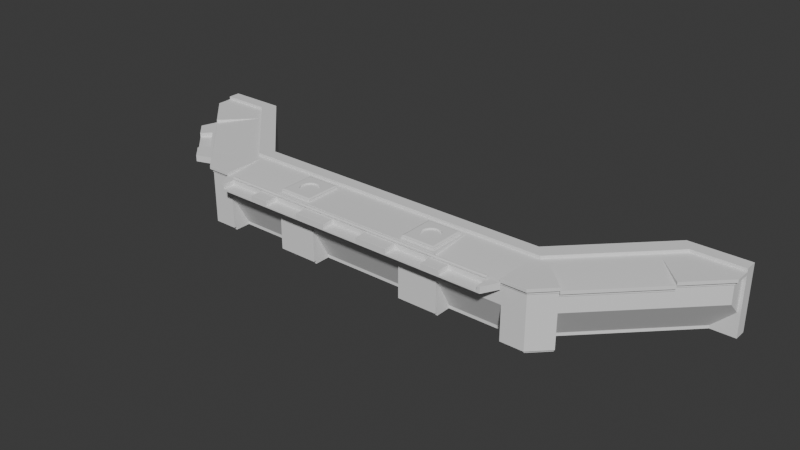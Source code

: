 # Source: sgc_cr_main_console.blend  (saved by Blender 4.2.66; exported with 4.5.12 LTS)
import bpy
from mathutils import Matrix  # noqa: F401  (used for matrix-valued properties, if any)

bpy.ops.wm.read_factory_settings(use_empty=True)
scene = bpy.context.scene
scene.name = 'Scene'

# ---- collections
col_collection = bpy.data.collections.new('Collection'); scene.collection.children.link(col_collection)

# ---- materials (node trees are filled in below, after node groups)
mat_console_light_frame = bpy.data.materials.new('console_light_frame')
mat_light = bpy.data.materials.new('light')

# ---- node groups
ng_smooth_by_angle = bpy.data.node_groups.new('Smooth by Angle', 'GeometryNodeTree')
_s = ng_smooth_by_angle.interface.new_socket(name='Mesh', in_out='OUTPUT', socket_type='NodeSocketGeometry')
_s = ng_smooth_by_angle.interface.new_socket(name='Mesh', in_out='INPUT', socket_type='NodeSocketGeometry')
_s = ng_smooth_by_angle.interface.new_socket(name='Angle', in_out='INPUT', socket_type='NodeSocketFloat')
_s.subtype = 'ANGLE'
_s.default_value = 0.5236
_s.min_value = 0.0
_s.max_value = 3.142
_s.description = 'Maximum face angle for smooth edges'
_s = ng_smooth_by_angle.interface.new_socket(name='Ignore Sharpness', in_out='INPUT', socket_type='NodeSocketBool')
_s.force_non_field = True
ng_smooth_by_angle.description = 'Set the sharpness of mesh edges based on the angle between the neighboring faces'
ng_smooth_by_angle.is_modifier = True
_N = ng_smooth_by_angle.nodes; _L = ng_smooth_by_angle.links
n0 = _N.new('GeometryNodeSetShadeSmooth'); n0.name = 'Set Shade Smooth'; n0.location = (120, -80)
n0.domain = 'EDGE'
n1 = _N.new('GeometryNodeSetShadeSmooth'); n1.name = 'Set Shade Smooth.001'; n1.location = (300, -80)
n2 = _N.new('NodeGroupOutput'); n2.name = 'Group Output'; n2.location = (480, -80)
n3 = _N.new('GeometryNodeInputMeshEdgeAngle'); n3.name = 'Edge Angle'; n3.location = (-440, -240)
n4 = _N.new('NodeGroupInput'); n4.name = 'Group Input'; n4.location = (-80, -80)
n5 = _N.new('GeometryNodeInputEdgeSmooth'); n5.name = 'Is Edge Smooth'; n5.location = (-260, -120)
n6 = _N.new('GeometryNodeInputShadeSmooth'); n6.name = 'Is Shade Smooth'; n6.location = (-440, -397)
n7 = _N.new('FunctionNodeCompare'); n7.name = 'Compare'; n7.location = (-260, -260)
n7.operation = 'LESS_EQUAL'
n7.inputs[6].default_value = (0.0, 0.0, 0.0, 0.0)
n7.inputs[7].default_value = (0.0, 0.0, 0.0, 0.0)
n8 = _N.new('FunctionNodeBooleanMath'); n8.name = 'Boolean Math.001'; n8.location = (-80, -260)
n9 = _N.new('NodeGroupInput'); n9.name = 'Group Input.001'; n9.location = (-440, -329)
n10 = _N.new('NodeGroupInput'); n10.name = 'Group Input.002'; n10.location = (-259, -189)
n11 = _N.new('FunctionNodeBooleanMath'); n11.name = 'Boolean Math'; n11.location = (-80, -149)
n11.operation = 'OR'
n12 = _N.new('FunctionNodeBooleanMath'); n12.name = 'Boolean Math.002'; n12.location = (-260, -380)
n12.operation = 'OR'
n13 = _N.new('NodeGroupInput'); n13.name = 'Group Input.003'; n13.location = (-440, -460)
_L.new(n3.outputs[0], n7.inputs[0])
_L.new(n1.outputs[0], n2.inputs[0])
_L.new(n9.outputs[1], n7.inputs[1])
_L.new(n7.outputs[0], n8.inputs[0])
_L.new(n4.outputs[0], n0.inputs[0])
_L.new(n0.outputs[0], n1.inputs[0])
_L.new(n8.outputs[0], n0.inputs[2])
_L.new(n10.outputs[2], n11.inputs[1])
_L.new(n5.outputs[0], n11.inputs[0])
_L.new(n11.outputs[0], n0.inputs[1])
_L.new(n13.outputs[2], n12.inputs[1])
_L.new(n6.outputs[0], n12.inputs[0])
_L.new(n12.outputs[0], n8.inputs[1])
n2.is_active_output = True

# ---- material node trees
mat_console_light_frame.use_nodes = True; mat_console_light_frame.node_tree.nodes.clear()
_N = mat_console_light_frame.node_tree.nodes; _L = mat_console_light_frame.node_tree.links
n0 = _N.new('ShaderNodeBsdfPrincipled'); n0.name = 'Principled BSDF'; n0.location = (10, 300)
n1 = _N.new('ShaderNodeOutputMaterial'); n1.name = 'Material Output'; n1.location = (300, 300)
_L.new(n0.outputs[0], n1.inputs[0])
n1.is_active_output = True
mat_light.use_nodes = True; mat_light.node_tree.nodes.clear()
_N = mat_light.node_tree.nodes; _L = mat_light.node_tree.links
n0 = _N.new('ShaderNodeBsdfPrincipled'); n0.name = 'Principled BSDF'; n0.location = (10, 300)
n1 = _N.new('ShaderNodeOutputMaterial'); n1.name = 'Material Output'; n1.location = (300, 300)
_L.new(n0.outputs[0], n1.inputs[0])
n1.is_active_output = True

# ---- world
world_world = bpy.data.worlds.new('World'); scene.world = world_world
world_world.use_nodes = True; world_world.node_tree.nodes.clear()
_N = world_world.node_tree.nodes; _L = world_world.node_tree.links
n0 = _N.new('ShaderNodeOutputWorld'); n0.name = 'World Output'; n0.location = (300, 300)
n1 = _N.new('ShaderNodeBackground'); n1.name = 'Background'; n1.location = (10, 300)
n1.inputs[0].default_value = (0.05088, 0.05088, 0.05088, 1.0)
_L.new(n1.outputs[0], n0.inputs[0])
n0.is_active_output = True
world_world.color = (0.05088, 0.05088, 0.05088)
world_world.sun_shadow_jitter_overblur = 0.0

# ---- meshes
me_cube_001 = bpy.data.meshes.new('Cube.001')
me_cube_001.from_pydata([(0.0, 0.0, 0.0), (31.7, 0.0, 0.0), (48.77, 17.07, 0.0), (58.52, 17.07, 0.0), (0.0, 0.0, 12.8), (31.7, 0.0, 12.8), (48.77, 17.07, 12.8), (58.52, 17.07, 12.8), (0.0, 2.438, 0.0), (29.87, 2.438, 0.0), (46.94, 19.51, 0.0), (58.52, 19.51, 0.0), (0.0, 2.438, 12.8), (29.87, 2.438, 12.8), (46.94, 19.51, 12.8), (58.52, 19.51, 12.8)], [], [(2, 3, 7, 6), (0, 1, 5, 4), (1, 2, 6, 5), (10, 14, 15, 11), (8, 12, 13, 9), (9, 13, 14, 10), (3, 11, 15, 7), (5, 13, 12, 4), (2, 10, 11, 3), (1, 9, 10, 2), (7, 15, 14, 6), (6, 14, 13, 5), (0, 8, 9, 1)])
_uv = me_cube_001.uv_layers.new(name='UVMap')
_uv.uv.foreach_set('vector', [0.0, 0.0, 0.0, 0.0, 0.0, 0.0, 0.0, 0.0, 0.0, 0.0, 0.0, 0.0, 0.0, 0.0, 0.0, 0.0, 0.0, 0.0, 0.0, 0.0, 0.0, 0.0, 0.0, 0.0, 0.0, 0.0, 0.0, 0.0, 0.0, 0.0, 0.0, 0.0, 0.0, 0.0, 0.0, 0.0, 0.0, 0.0, 0.0, 0.0, 0.0, 0.0, 0.0, 0.0, 0.0, 0.0, 0.0, 0.0, 0.0, 0.0, 0.0, 0.0, 0.0, 0.0, 0.0, 0.0, 0.0, 0.0, 0.0, 0.0, 0.0, 0.0, 0.0, 0.0, 0.0, 0.0, 0.0, 0.0, 0.0, 0.0, 0.0, 0.0, 0.0, 0.0, 0.0, 0.0, 0.0, 0.0, 0.0, 0.0, 0.0, 0.0, 0.0, 0.0, 0.0, 0.0, 0.0, 0.0, 0.0, 0.0, 0.0, 0.0, 0.0, 0.0, 0.0, 0.0, 0.0, 0.0, 0.0, 0.0, 0.0, 0.0, 0.0, 0.0])
me_cube_001.update()
me_plane = bpy.data.meshes.new('Plane')
me_plane.from_pydata([(48.77, 17.07, 12.19), (35.36, -9.144, 12.19), (31.7, 0.0, 12.19), (9.754, 0.0, 12.19), (10.36, -8.534, 12.19), (58.52, 17.07, 12.19), (58.5, 14.0, 12.19), (48.77, 17.07, 11.58), (9.754, -9.144, 11.58), (35.36, -9.144, 11.58), (9.754, 0.0, 11.58), (58.5, 14.0, 11.58), (17.07, -1.219, 12.19), (17.07, -8.534, 12.19), (30.48, -9.144, 12.19), (30.48, -0.6096, 12.19), (33.04, 0.488, 12.19), (51.72, 7.223, 12.19), (39.01, -5.486, 12.19), (45.75, 13.2, 12.19), (30.48, -9.144, 11.58), (17.68, -9.144, 11.58), (39.01, -5.486, 11.58), (51.72, 7.223, 11.58), (30.48, -8.687, 10.97), (38.69, -5.163, 11.58), (30.48, -8.687, 11.58), (35.17, -8.687, 10.97), (35.17, -8.687, 11.58), (38.58, -5.055, 10.36), (30.48, -8.534, 10.36), (38.58, -5.055, 10.97), (30.48, -8.534, 10.97), (35.1, -8.534, 10.36), (35.1, -8.534, 10.97), (58.06, 17.07, 11.58), (58.04, 14.19, 11.58), (58.04, 14.19, 10.97), (58.06, 17.07, 10.97), (51.4, 7.547, 11.58), (57.91, 17.07, 10.97), (57.89, 14.25, 10.97), (57.89, 14.25, 10.36), (57.91, 17.07, 10.36), (51.29, 7.654, 10.97), (51.29, 7.654, 10.36), (38.58, -5.055, 0.6096), (30.48, -8.534, 0.6096), (35.1, -8.534, 0.6096), (38.15, -4.624, 0.6096), (30.48, -7.925, 0.6096), (34.85, -7.925, 0.6096), (38.15, -4.624, -5.96e-08), (30.48, -7.925, -5.96e-08), (34.85, -7.925, -5.96e-08), (39.01, -5.486, 10.97), (51.72, 7.223, 10.97), (38.69, -5.163, 10.97), (51.4, 7.547, 10.97), (38.69, -5.163, 10.36), (51.4, 7.547, 10.36), (30.48, -9.144, 10.97), (17.68, -9.144, 10.97), (9.754, -8.687, 10.97), (9.754, -8.687, 11.58), (17.68, -8.687, 10.97), (17.68, -8.687, 11.58), (9.754, -8.534, 10.36), (9.754, -8.534, 10.97), (17.68, -8.534, 10.36), (17.68, -8.534, 10.97), (9.754, -8.534, 0.6096), (17.68, -8.534, 0.6096), (9.754, -7.925, 0.6096), (17.68, -7.925, 0.6096), (9.754, -7.925, -5.96e-08), (17.68, -7.925, -5.96e-08), (-1.907e-06, 0.0, 12.19), (-1.907e-06, -9.144, 12.19), (-1.907e-06, -9.144, 11.58), (-1.907e-06, 0.0, 11.58), (-1.907e-06, -8.687, 10.97), (-1.907e-06, -8.687, 11.58), (-1.907e-06, -8.534, 10.36), (-1.907e-06, -8.534, 10.97), (17.68, -8.534, 7.315), (9.754, -8.534, 7.315), (35.1, -8.534, 7.315), (30.48, -8.534, 7.315), (38.58, -5.055, 7.315), (57.89, 14.25, 7.315), (57.91, 17.07, 7.315), (9.754, -4.877, 0.6096), (9.754, -4.877, -5.96e-08), (0.0, -8.534, 7.315), (0.0, -4.877, 0.6096), (0.0, -4.877, -5.96e-08), (30.48, -4.877, 0.6096), (30.48, -4.877, -5.96e-08), (17.68, -4.877, 0.6096), (17.68, -4.877, -5.96e-08), (35.1, -1.576, 0.6096), (35.1, -1.576, -5.96e-08), (51.29, 7.654, 7.315), (47.81, 11.13, 0.6096), (47.81, 11.13, -5.96e-08), (57.91, 17.07, 4.617), (53.75, 17.07, 0.6096), (53.75, 17.07, -5.96e-08), (10.36, -1.219, 12.19), (-1.907e-06, -0.6096, 12.19), (31.94, -0.6033, 12.19), (30.48, 0.0, 12.19), (17.68, 0.0, 12.19), (32.61, 0.9131, 12.19), (45.32, 13.62, 12.19), (49.6, 17.07, 12.19), (31.7, 0.0, 11.58), (30.48, 0.0, 11.58), (17.68, 0.0, 11.58), (32.61, 0.9131, 11.58), (45.32, 13.62, 11.58), (55.58, 11.08, 12.19), (55.58, 11.08, 11.58), (55.25, 11.4, 11.58), (55.15, 11.51, 10.97), (55.15, 11.51, 10.36), (55.25, 11.4, 10.97), (55.15, 11.51, 7.315), (51.67, 14.99, 0.6096), (51.67, 14.99, -5.96e-08), (58.52, 17.07, 11.58), (49.6, 17.07, 11.58), (9.754, -9.144, 12.19), (17.68, -9.144, 12.19), (9.754, -0.6096, 12.19), (17.68, -0.6096, 12.19), (10.52, -8.382, 12.57), (16.92, -8.382, 12.57), (10.52, -1.372, 12.57), (16.92, -1.372, 12.57), (10.36, -8.534, 12.42), (17.07, -8.534, 12.42), (10.36, -1.219, 12.42), (17.07, -1.219, 12.42), (10.36, -8.534, 12.57), (17.07, -8.534, 12.57), (10.36, -1.219, 12.57), (17.07, -1.219, 12.57), (11.43, -7.163, 12.8), (16.0, -7.163, 12.8), (11.43, -2.591, 12.8), (16.0, -2.591, 12.8), (10.36, -8.534, 12.65), (17.07, -8.534, 12.65), (10.36, -1.219, 12.65), (17.07, -1.219, 12.65), (10.67, -8.23, 12.8), (16.76, -8.23, 12.8), (10.67, -1.524, 12.8), (16.76, -1.524, 12.8), (13.72, -4.877, 12.8), (13.72, -3.048, 12.8), (13.02, -3.187, 12.8), (12.42, -3.584, 12.8), (12.03, -4.177, 12.8), (11.89, -4.877, 12.8), (12.03, -5.577, 12.8), (12.42, -6.17, 12.8), (13.02, -6.566, 12.8), (13.72, -6.706, 12.8), (14.42, -6.566, 12.8), (15.01, -6.17, 12.8), (15.41, -5.577, 12.8), (15.54, -4.877, 12.8), (15.41, -4.177, 12.8), (15.01, -3.584, 12.8), (14.42, -3.187, 12.8), (13.72, -3.048, 12.5), (13.02, -3.187, 12.5), (12.42, -3.584, 12.5), (12.03, -4.177, 12.5), (11.89, -4.877, 12.5), (12.03, -5.577, 12.5), (12.42, -6.17, 12.5), (13.02, -6.566, 12.5), (13.72, -6.706, 12.5), (14.42, -6.566, 12.5), (15.01, -6.17, 12.5), (15.41, -5.577, 12.5), (15.54, -4.877, 12.5), (15.41, -4.177, 12.5), (15.01, -3.584, 12.5), (14.42, -3.187, 12.5), (11.43, -7.163, 12.5), (16.0, -7.163, 12.5), (11.43, -2.591, 12.5), (16.0, -2.591, 12.5)], [], [(4, 13, 142, 141), (8, 21, 134, 133), (14, 20, 9, 1), (6, 11, 131, 5), (112, 2, 117, 118), (115, 0, 7, 121), (0, 116, 132, 7), (22, 18, 1, 9), (122, 17, 23, 123), (57, 25, 28, 27), (26, 24, 27, 28), (29, 31, 34, 33), (32, 30, 33, 34), (27, 24, 32, 34), (57, 27, 34, 31), (20, 26, 28, 9), (22, 9, 28, 25), (36, 37, 38, 35), (124, 39, 58, 127), (41, 42, 43, 40), (125, 44, 45, 126), (127, 58, 44, 125), (38, 37, 41, 40), (11, 36, 35, 131), (123, 124, 36, 11), (87, 88, 47, 48), (89, 87, 48, 46), (48, 51, 49, 46), (47, 50, 51, 48), (51, 50, 53, 54), (49, 51, 54, 52), (134, 21, 136), (15, 20, 14), (15, 136, 21, 20), (18, 22, 16), (19, 23, 17), (19, 16, 22, 23), (23, 22, 55, 56), (56, 55, 57, 58), (23, 56, 58, 39), (58, 57, 59, 60), (44, 58, 60, 45), (29, 59, 57, 31), (25, 57, 55, 22), (20, 21, 62, 61), (26, 20, 61, 24), (64, 63, 65, 66), (62, 21, 66, 65), (8, 64, 66, 21), (62, 65, 24, 61), (68, 67, 69, 70), (85, 86, 71, 72), (71, 73, 74, 72), (74, 73, 75, 76), (65, 63, 68, 70), (32, 24, 65, 70), (30, 32, 70, 69), (64, 8, 79, 82), (86, 67, 83, 94), (63, 64, 82, 81), (8, 133, 78, 79), (68, 63, 81, 84), (3, 10, 80, 77), (135, 3, 77, 110), (67, 68, 84, 83), (69, 67, 86, 85), (29, 33, 87, 89), (33, 30, 88, 87), (59, 29, 45, 60), (43, 42, 90, 91), (126, 45, 103, 128), (89, 103, 45, 29), (85, 88, 30, 69), (75, 73, 92, 93), (71, 86, 73), (92, 73, 86), (92, 86, 94, 95), (93, 92, 95, 96), (74, 76, 100, 99), (53, 50, 97, 98), (74, 85, 72), (74, 99, 85), (47, 88, 50), (50, 88, 97), (88, 85, 99, 97), (97, 99, 100, 98), (49, 52, 102, 101), (49, 89, 46), (49, 101, 89), (89, 101, 104, 103), (101, 102, 105, 104), (91, 90, 106), (128, 129, 107, 90), (129, 130, 108, 107), (90, 107, 106), (133, 135, 110, 78), (135, 136, 113, 3), (114, 16, 19, 115), (113, 136, 15, 112), (16, 114, 2, 111), (15, 14, 1, 111), (18, 16, 111, 1), (112, 15, 111, 2), (19, 116, 0, 115), (116, 19, 17, 122), (113, 112, 118, 119), (3, 113, 119, 10), (114, 115, 121, 120), (2, 114, 120, 117), (104, 105, 130, 129), (103, 104, 129, 128), (42, 126, 128, 90), (23, 39, 124, 123), (37, 127, 125, 41), (41, 125, 126, 42), (36, 124, 127, 37), (6, 122, 123, 11), (5, 116, 122, 6), (116, 5, 131, 132), (13, 4, 133, 134), (4, 109, 135, 133), (12, 13, 134, 136), (109, 12, 136, 135), (138, 146, 145, 137), (12, 109, 143, 144), (109, 4, 141, 143), (13, 12, 144, 142), (138, 137, 141, 142), (137, 139, 143, 141), (140, 138, 142, 144), (139, 140, 144, 143), (137, 145, 147, 139), (139, 147, 148, 140), (138, 140, 148, 146), (145, 153, 155, 147), (148, 156, 154, 146), (147, 155, 156, 148), (158, 157, 153, 154), (157, 159, 155, 153), (160, 158, 154, 156), (159, 160, 156, 155), (146, 154, 153, 145), (149, 151, 159, 157), (152, 150, 158, 160), (151, 152, 160, 159), (163, 151, 164), (167, 149, 168), (171, 150, 172), (175, 152, 176), (151, 163, 162), (176, 152, 177), (150, 171, 170), (168, 149, 169), (149, 167, 166), (164, 151, 165), (152, 175, 174), (172, 150, 173), (165, 151, 166), (151, 149, 166), (149, 150, 170), (169, 149, 170), (150, 152, 174), (173, 150, 174), (177, 152, 162), (152, 151, 162), (172, 173, 189, 188), (165, 166, 182, 181), (173, 174, 190, 189), (166, 167, 183, 182), (174, 175, 191, 190), (167, 168, 184, 183), (175, 176, 192, 191), (168, 169, 185, 184), (176, 177, 193, 192), (169, 170, 186, 185), (162, 163, 179, 178), (177, 162, 178, 193), (170, 171, 187, 186), (163, 164, 180, 179), (171, 172, 188, 187), (164, 165, 181, 180), (194, 195, 197, 196), (150, 149, 157, 158)])
me_plane.polygons.foreach_set('use_smooth', [1, 1, 1, 1, 1, 1, 1, 1, 1, 1, 1, 1, 1, 1, 1, 1, 1, 1, 1, 1, 1, 1, 1, 1, 1, 1, 1, 1, 1, 1, 1, 1, 1, 1, 1, 1, 1, 1, 1, 1, 1, 1, 1, 1, 1, 1, 1, 1, 1, 1, 1, 1, 1, 1, 1, 1, 1, 1, 1, 1, 1, 1, 1, 1, 1, 1, 1, 1, 1, 1, 1, 1, 1, 1, 1, 1, 1, 1, 1, 1, 1, 1, 1, 1, 1, 1, 1, 1, 1, 1, 1, 1, 1, 1, 1, 1, 1, 1, 1, 1, 1, 1, 1, 1, 1, 1, 1, 1, 1, 1, 1, 1, 1, 1, 1, 1, 1, 1, 1, 1, 1, 1, 1, 1, 1, 1, 1, 1, 1, 1, 1, 1, 1, 1, 1, 1, 1, 1, 1, 1, 1, 1, 1, 1, 1, 1, 1, 1, 1, 1, 1, 1, 1, 1, 1, 1, 1, 1, 1, 1, 1, 1, 1, 1, 1, 1, 1, 1, 1, 1, 1, 1, 1, 1, 1, 1, 1, 1, 1, 1, 1, 0, 1])
_uv = me_plane.uv_layers.new(name='UVMap')
_uv.uv.foreach_set('vector', [0.03029, 0.03235, 0.4727, 0.04669, 0.4727, 0.04669, 0.03029, 0.03235, 0.0, 0.0, 0.5, 0.0, 0.5, 0.0, 0.0, 0.0, 0.8621, 0.0, 0.8621, 0.0, 1.0, 0.0, 1.0, 0.0, 1.0, 0.0, 1.0, 0.0, 1.0, 0.2381, 1.0, 0.2381, 0.9444, 1.0, 1.0, 1.0, 1.0, 1.0, 0.9444, 1.0, 1.0, 1.0, 1.0, 1.0, 1.0, 1.0, 1.0, 1.0, 1.0, 1.0, 1.0, 0.935, 1.0, 0.935, 1.0, 1.0, 1.0, 0.0, 1.0, 0.0, 1.0, 0.0, 1.0, 0.0, 1.0, 0.0, 1.0, 0.0, 1.0, 0.0, 1.0, 0.0, 1.0, 0.0, 1.0, 0.0, 1.0, 0.0, 1.0, 0.0, 0.8621, 0.0, 0.8621, 0.0, 1.0, 0.0, 1.0, 0.0, 1.0, 0.0, 1.0, 0.0, 1.0, 0.0, 1.0, 0.0, 0.8621, 0.0, 0.8621, 0.0, 1.0, 0.0, 1.0, 0.0, 1.0, 0.0, 0.8621, 0.0, 0.8621, 0.0, 1.0, 0.0, 1.0, 0.0, 1.0, 0.0, 1.0, 0.0, 1.0, 0.0, 0.8621, 0.0, 0.8621, 0.0, 1.0, 0.0, 1.0, 0.0, 1.0, 0.0, 1.0, 0.0, 1.0, 0.0, 1.0, 0.0, 1.0, 0.0, 1.0, 0.0, 1.0, 0.2381, 1.0, 0.2381, 1.0, 0.0, 1.0, 0.0, 1.0, 0.0, 1.0, 0.0, 1.0, 0.0, 1.0, 0.0, 1.0, 0.2381, 1.0, 0.2381, 1.0, 0.0, 1.0, 0.0, 1.0, 0.0, 1.0, 0.0, 1.0, 0.0, 1.0, 0.0, 1.0, 0.0, 1.0, 0.0, 1.0, 0.2381, 1.0, 0.0, 1.0, 0.0, 1.0, 0.2381, 1.0, 0.0, 1.0, 0.0, 1.0, 0.2381, 1.0, 0.2381, 1.0, 0.0, 1.0, 0.0, 1.0, 0.0, 1.0, 0.0, 1.0, 0.0, 0.8621, 0.0, 0.8621, 0.0, 1.0, 0.0, 1.0, 0.0, 1.0, 0.0, 1.0, 0.0, 1.0, 0.0, 1.0, 0.0, 1.0, 0.0, 1.0, 0.0, 1.0, 0.0, 0.8621, 0.0, 0.8621, 0.0, 1.0, 0.0, 1.0, 0.0, 1.0, 0.0, 0.8621, 0.0, 0.8621, 0.0, 1.0, 0.0, 1.0, 0.0, 1.0, 0.0, 1.0, 0.0, 1.0, 0.0, 0.5, 0.0, 0.5, 0.0, 0.5538, 0.9333, 0.9551, 0.9333, 0.8621, 0.0, 0.8621, 0.0, 0.9551, 0.9333, 0.5538, 0.9333, 0.5, 0.0, 0.8621, 0.0, 1.0, 0.0, 1.0, 0.0, 1.0, 0.9334, 1.0, 0.9334, 1.0, 0.0, 1.0, 0.0, 1.0, 0.9334, 1.0, 0.9334, 1.0, 0.0, 1.0, 0.0, 1.0, 0.0, 1.0, 0.0, 1.0, 0.0, 1.0, 0.0, 1.0, 0.0, 1.0, 0.0, 1.0, 0.0, 1.0, 0.0, 1.0, 0.0, 1.0, 0.0, 1.0, 0.0, 1.0, 0.0, 1.0, 0.0, 1.0, 0.0, 1.0, 0.0, 1.0, 0.0, 1.0, 0.0, 1.0, 0.0, 1.0, 0.0, 1.0, 0.0, 1.0, 0.0, 1.0, 0.0, 1.0, 0.0, 1.0, 0.0, 1.0, 0.0, 1.0, 0.0, 1.0, 0.0, 1.0, 0.0, 0.8621, 0.0, 0.5, 0.0, 0.5, 0.0, 0.8621, 0.0, 0.8621, 0.0, 0.8621, 0.0, 0.8621, 0.0, 0.8621, 0.0, 0.8621, 0.0, 0.8621, 0.0, 1.0, 0.0, 1.0, 0.0, 0.5, 0.0, 0.5, 0.0, 1.0, 0.0, 1.0, 0.0, 0.0, 0.0, 0.8621, 0.0, 1.0, 0.0, 0.5, 0.0, 0.5, 0.0, 1.0, 0.0, 0.8621, 0.0, 0.8621, 0.0, 0.8621, 0.0, 0.8621, 0.0, 1.0, 0.0, 1.0, 0.0, 1.0, 0.0, 0.8621, 0.0, 0.8621, 0.0, 1.0, 0.0, 0.8621, 0.0, 0.8621, 0.0, 1.0, 0.0, 1.0, 0.0, 1.0, 0.0, 0.8621, 0.0, 0.8621, 0.0, 1.0, 0.0, 1.0, 0.0, 0.8621, 0.0, 0.8621, 0.0, 1.0, 0.0, 0.8621, 0.0, 0.8621, 0.0, 1.0, 0.0, 1.0, 0.0, 0.8621, 0.0, 0.8621, 0.0, 1.0, 0.0, 1.0, 0.0, 0.8621, 0.0, 0.0, 0.0, 0.0, 0.0, 0.8621, 0.0, 0.8621, 0.0, 0.8621, 0.0, 0.8621, 0.0, 0.8621, 0.0, 0.8621, 0.0, 0.8621, 0.0, 0.8621, 0.0, 0.8621, 0.0, 0.0, 0.0, 0.0, 0.0, 0.0, 0.0, 0.0, 0.0, 0.8621, 0.0, 0.8621, 0.0, 0.8621, 0.0, 0.8621, 0.0, 0.0, 1.0, 0.0, 1.0, 0.0, 1.0, 0.0, 1.0, 0.0, 0.5, 0.0, 1.0, 0.0, 1.0, 0.0, 0.5, 0.8621, 0.0, 0.8621, 0.0, 0.8621, 0.0, 0.8621, 0.0, 1.0, 0.0, 0.8621, 0.0, 0.8621, 0.0, 1.0, 0.0, 1.0, 0.0, 1.0, 0.0, 1.0, 0.0, 1.0, 0.0, 1.0, 0.0, 0.8621, 0.0, 0.8621, 0.0, 1.0, 0.0, 1.0, 0.0, 1.0, 0.0, 1.0, 0.0, 1.0, 0.0, 1.0, 0.2381, 1.0, 0.0, 1.0, 0.0, 1.0, 0.2381, 1.0, 0.0, 1.0, 0.0, 1.0, 0.0, 1.0, 0.0, 1.0, 0.0, 1.0, 0.0, 1.0, 0.0, 1.0, 0.0, 1.0, 0.0, 0.8621, 0.0, 0.8621, 0.0, 1.0, 0.0, 0.8621, 0.0, 0.8621, 0.0, 0.8621, 0.0, 0.8621, 0.0, 0.8621, 0.0, 0.8621, 0.0, 0.8621, 0.0, 0.8621, 0.0, 0.8621, 0.0, 0.8621, 0.0, 0.8621, 0.0, 0.8621, 0.0, 0.8621, 0.0, 0.8621, 0.0, 0.8621, 0.0, 0.8621, 0.0, 0.8621, 0.0, 0.8621, 0.0, 1.0, 0.0, 1.0, 0.0, 1.0, 0.0, 1.0, 0.0, 0.8621, 0.0, 0.8621, 0.0, 0.8621, 0.0, 0.8621, 0.0, 1.0, 0.0, 1.0, 0.0, 1.0, 0.0, 1.0, 0.0, 1.0, 0.0, 1.0, 0.0, 0.8621, 0.0, 0.8621, 0.0, 0.8621, 0.0, 0.8621, 0.0, 0.8621, 0.0, 0.8621, 0.0, 0.8621, 0.0, 1.0, 0.0, 1.0, 0.0, 0.8621, 0.0, 0.8621, 0.0, 1.0, 0.0, 1.0, 0.0, 0.8621, 0.0, 1.0, 0.0, 1.0, 0.0, 1.0, 0.0, 1.0, 0.0, 1.0, 0.0, 1.0, 0.0, 1.0, 0.0, 1.0, 0.0, 1.0, 0.0, 1.0, 0.0, 1.0, 0.0, 1.0, 0.0, 1.0, 0.0, 1.0, 0.0, 1.0, 0.0, 1.0, 0.0, 1.0, 0.0, 1.0, 0.0, 1.0, 0.2381, 1.0, 0.0, 1.0, 0.2381, 1.0, 0.0, 1.0, 0.0, 1.0, 0.0, 1.0, 0.0, 1.0, 0.0, 1.0, 0.0, 1.0, 0.0, 1.0, 0.0, 1.0, 0.0, 1.0, 0.0, 1.0, 0.2381, 0.0, 0.0, 0.0, 0.5, 0.0, 0.5, 0.0, 0.0, 0.0, 0.5, 0.5538, 0.9333, 0.3611, 1.0, 0.0, 1.0, 1.0, 1.0, 1.0, 0.9334, 1.0, 0.9334, 1.0, 1.0, 0.3611, 1.0, 0.5538, 0.9333, 0.9551, 0.9333, 0.9444, 1.0, 1.0, 0.9334, 1.0, 1.0, 1.0, 1.0, 1.0, 0.934, 0.9551, 0.9333, 0.8621, 0.0, 1.0, 0.0, 1.0, 0.934, 1.0, 0.0, 1.0, 0.9334, 1.0, 0.934, 1.0, 0.0, 0.9444, 1.0, 0.9551, 0.9333, 1.0, 0.934, 1.0, 1.0, 1.0, 0.9334, 1.0, 0.935, 1.0, 1.0, 1.0, 1.0, 1.0, 0.935, 1.0, 0.9334, 1.0, 0.0, 1.0, 0.0, 0.3611, 1.0, 0.9444, 1.0, 0.9444, 1.0, 0.3611, 1.0, 0.0, 1.0, 0.3611, 1.0, 0.3611, 1.0, 0.0, 1.0, 1.0, 1.0, 1.0, 1.0, 1.0, 1.0, 1.0, 1.0, 1.0, 1.0, 1.0, 1.0, 1.0, 1.0, 1.0, 1.0, 1.0, 0.0, 1.0, 0.0, 1.0, 0.0, 1.0, 0.0, 1.0, 0.0, 1.0, 0.0, 1.0, 0.0, 1.0, 0.0, 1.0, 0.0, 1.0, 0.0, 1.0, 0.0, 1.0, 0.0, 1.0, 0.0, 1.0, 0.0, 1.0, 0.0, 1.0, 0.0, 1.0, 0.0, 1.0, 0.0, 1.0, 0.0, 1.0, 0.0, 1.0, 0.0, 1.0, 0.0, 1.0, 0.0, 1.0, 0.0, 1.0, 0.0, 1.0, 0.0, 1.0, 0.0, 1.0, 0.0, 1.0, 0.0, 1.0, 0.0, 1.0, 0.0, 1.0, 0.0, 1.0, 0.2381, 1.0, 0.935, 1.0, 0.0, 1.0, 0.0, 1.0, 0.935, 1.0, 0.2381, 1.0, 0.2381, 1.0, 0.935, 0.4727, 0.04669, 0.03029, 0.03235, 0.0, 0.0, 0.5, 0.0, 0.03029, 0.03235, 0.0323, 0.4934, 0.0, 0.5, 0.0, 0.0, 0.5186, 0.8609, 0.4727, 0.04669, 0.5, 0.0, 0.5538, 0.9333, 0.0323, 0.4934, 0.5186, 0.8609, 0.5538, 0.9333, 0.0, 0.5, 0.4634, 0.06195, 0.0, 0.0, 0.0, 0.0, 0.04055, 0.04365, 0.5186, 0.8609, 0.0323, 0.4934, 0.0323, 0.4934, 0.5186, 0.8609, 0.0323, 0.4934, 0.03029, 0.03235, 0.03029, 0.03235, 0.0323, 0.4934, 0.4727, 0.04669, 0.5186, 0.8609, 0.5186, 0.8609, 0.4727, 0.04669, 0.4634, 0.06195, 0.04055, 0.04365, 0.03029, 0.03235, 0.4727, 0.04669, 0.04055, 0.04365, 0.04314, 0.4908, 0.0323, 0.4934, 0.03029, 0.03235, 0.5067, 0.837, 0.4634, 0.06195, 0.4727, 0.04669, 0.5186, 0.8609, 0.04314, 0.4908, 0.5067, 0.837, 0.5186, 0.8609, 0.0323, 0.4934, 0.04055, 0.04365, 0.0, 0.0, 0.0, 0.0, 0.04314, 0.4908, 0.04314, 0.4908, 0.0, 0.0, 0.0, 0.0, 0.5067, 0.837, 0.4634, 0.06195, 0.5067, 0.837, 0.0, 0.0, 0.0, 0.0, 0.0, 0.0, 0.0, 0.0, 0.0, 0.0, 0.0, 0.0, 0.0, 0.0, 0.0, 0.0, 0.0, 0.0, 0.0, 0.0, 0.0, 0.0, 0.0, 0.0, 0.0, 0.0, 0.0, 0.0, 0.0, 0.0, 0.0, 0.0, 0.0, 0.0, 0.0, 0.0, 0.0, 0.0, 0.0, 0.0, 0.0, 0.0, 0.0, 0.0, 0.0, 0.0, 0.0, 0.0, 0.0, 0.0, 0.0, 0.0, 0.0, 0.0, 0.0, 0.0, 0.0, 0.0, 0.0, 0.0, 0.0, 0.0, 0.0, 0.0, 0.0, 0.0, 0.0, 0.0, 0.0, 0.0, 0.0, 0.0, 0.0, 0.0, 0.0, 0.0, 0.0, 0.0, 0.0, 0.0, 0.0, 0.0, 0.0, 0.0, 0.0, 0.0, 0.0, 0.0, 0.0, 0.0, 0.0, 0.0, 0.0, 0.0, 0.0, 0.0, 0.0, 0.0, 0.0, 0.0, 0.0, 0.0, 0.0, 0.0, 0.0, 0.0, 0.0, 0.0, 0.0, 0.0, 0.0, 0.0, 0.0, 0.0, 0.0, 0.0, 0.0, 0.0, 0.0, 0.0, 0.0, 0.0, 0.0, 0.0, 0.0, 0.0, 0.0, 0.0, 0.0, 0.0, 0.0, 0.0, 0.0, 0.0, 0.0, 0.0, 0.0, 0.0, 0.0, 0.0, 0.0, 0.0, 0.0, 0.0, 0.0, 0.0, 0.0, 0.0, 0.0, 0.0, 0.0, 0.0, 0.0, 0.0, 0.0, 0.0, 0.0, 0.0, 0.0, 0.0, 0.0, 0.0, 0.0, 0.0, 0.0, 0.0, 0.0, 0.0, 0.0, 0.0, 0.0, 0.0, 0.0, 0.0, 0.0, 0.0, 0.0, 0.0, 0.0, 0.0, 0.0, 0.0, 0.0, 0.0, 0.0, 0.0, 0.0, 0.0, 0.0, 0.0, 0.0, 0.0, 0.0, 0.0, 0.0, 0.0, 0.0, 0.0, 0.0, 0.0, 0.0, 0.0, 0.0, 0.0, 0.0, 0.0, 0.0, 0.0, 0.0, 0.0, 0.0, 0.0, 0.0, 0.0, 0.0, 0.0, 0.0, 0.0, 0.0, 0.0, 0.0, 0.0, 0.0, 0.0, 0.0, 0.0, 0.0, 0.0, 0.0, 0.0, 0.0, 0.0, 0.0, 0.0, 0.0, 0.0, 0.0, 0.0, 0.0, 0.0, 0.0, 0.0, 0.0, 0.0, 0.0, 0.0, 0.0, 0.0, 0.0, 0.0, 0.0, 0.0, 0.0, 0.0, 0.0, 0.0, 0.0, 0.0, 0.0, 0.0, 0.0, 0.0, 0.0, 0.0, 0.0, 0.0, 0.0, 0.0, 0.0, 0.0, 0.0, 0.0, 0.0, 0.0, 0.0, 0.0, 0.0, 0.0, 0.0, 0.0, 0.0, 0.0, 0.0, 0.0, 0.0, 0.0, 0.0, 0.0, 0.0, 0.0, 0.0, 0.0, 0.0, 0.0, 0.0, 0.0, 0.0, 0.0, 0.0, 0.0, 0.0, 0.0, 0.0, 0.0, 0.0, 0.0, 0.0, 0.0, 0.0, 0.0, 0.0, 0.0, 0.0, 0.0, 0.0, 0.0, 0.0, 0.0, 0.0, 0.0, 0.0, 0.0, 0.0, 0.0, 0.0, 0.0, 0.0, 0.0, 0.0, 0.0, 0.0, 0.0, 0.0, 0.0, 0.0, 0.0, 0.0, 0.0, 0.0, 0.0, 0.0, 0.0, 1.0, 0.0, 1.0, 1.0, 0.0, 1.0, 0.0, 0.0, 0.0, 0.0, 0.0, 0.0, 0.0, 0.0])
me_plane.update()
me_plane_004 = bpy.data.meshes.new('Plane.004')
me_plane_004.from_pydata([(3.658, -12.19, 11.58), (3.658, -9.144, 11.58), (10.06, -9.144, 11.58), (10.06, -12.19, 11.58), (17.37, -12.19, 11.58), (21.03, -9.144, 11.58), (21.03, -12.19, 11.58), (28.35, -12.19, 11.58), (28.96, -12.19, 11.58), (3.658, -9.754, 10.67), (0.0, -12.19, 10.67), (3.658, -12.19, 10.67), (10.06, -12.19, 10.67), (17.37, -12.19, 10.67), (21.03, -12.19, 10.67), (28.35, -12.19, 10.67), (28.96, -12.19, 10.36), (0.0, -12.19, 10.36), (3.658, -12.19, 10.36), (10.06, -12.19, 10.36), (17.37, -12.19, 10.36), (21.03, -12.19, 10.36), (0.0, -9.754, 11.58), (3.658, -9.754, 11.58), (10.06, -9.754, 11.58), (17.37, -9.754, 11.58), (21.03, -9.754, 11.58), (28.35, -9.754, 11.58), (30.63, -9.144, 11.58), (2.384e-07, -9.754, 10.67), (10.06, -9.754, 10.67), (17.37, -9.754, 10.67), (21.03, -9.754, 10.67), (28.35, -9.754, 10.67), (30.63, -9.144, 10.36), (21.03, -9.144, 10.36), (17.37, -9.144, 11.58), (17.37, -9.144, 10.36), (10.06, -9.144, 10.36), (3.658, -9.144, 10.36), (0.0, -9.144, 11.58), (0.0, -9.144, 10.36)], [], [(22, 23, 1, 40), (23, 0, 3, 24), (25, 4, 6, 26), (27, 7, 8, 28), (28, 8, 16, 34), (23, 22, 29, 9), (11, 0, 23, 9), (4, 13, 14, 6), (0, 11, 12, 3), (11, 9, 29, 10), (15, 14, 21, 16), (13, 12, 19, 20), (11, 10, 17, 18), (14, 13, 20, 21), (12, 11, 18, 19), (7, 15, 16, 8), (5, 26, 27, 28), (36, 25, 26, 5), (2, 24, 25, 36), (1, 23, 24, 2), (12, 13, 31, 30), (14, 15, 33, 32), (27, 26, 32, 33), (25, 24, 30, 31), (12, 30, 24, 3), (13, 4, 25, 31), (15, 7, 27, 33), (14, 32, 26, 6), (28, 34, 35, 5), (5, 35, 37, 36), (36, 37, 38, 2), (2, 38, 39, 1), (1, 39, 41, 40), (20, 37, 35, 21), (34, 16, 21, 35), (20, 19, 38, 37), (19, 18, 39, 38), (17, 41, 39, 18)])
me_plane_004.polygons.foreach_set('use_smooth', [True] * 38)
_uv = me_plane_004.uv_layers.new(name='UVMap')
_uv.uv.foreach_set('vector', [0.0, 0.8, 1.0, 0.8, 1.0, 1.0, 0.0, 1.0, 1.0, 0.8, 1.0, 0.0, 1.0, 0.0, 1.0, 0.8, 1.0, 0.8, 1.0, 0.0, 1.0, 0.0, 1.0, 0.8, 1.0, 0.8, 1.0, 0.0, 1.0, 0.0, 1.0, 1.0, 1.0, 1.0, 1.0, 0.0, 1.0, 0.0, 1.0, 1.0, 1.0, 0.8, 0.0, 0.8, 1.0, 0.0, 1.0, 0.0, 1.0, 0.0, 1.0, 0.0, 1.0, 0.0, 1.0, 0.0, 1.0, 0.0, 1.0, 0.0, 1.0, 0.0, 1.0, 0.0, 1.0, 0.0, 1.0, 0.0, 1.0, 0.0, 1.0, 0.0, 1.0, 0.0, 1.0, 0.0, 1.0, 0.0, 1.0, 0.0, 1.0, 0.0, 1.0, 0.0, 1.0, 0.0, 1.0, 0.0, 1.0, 0.0, 1.0, 0.0, 1.0, 0.0, 1.0, 0.0, 1.0, 0.0, 0.0, 0.0, 0.0, 0.0, 1.0, 0.0, 1.0, 0.0, 1.0, 0.0, 1.0, 0.0, 1.0, 0.0, 1.0, 0.0, 1.0, 0.0, 1.0, 0.0, 1.0, 0.0, 1.0, 0.0, 1.0, 0.0, 1.0, 0.0, 1.0, 0.0, 1.0, 1.0, 1.0, 0.8, 1.0, 0.8, 1.0, 1.0, 1.0, 1.0, 1.0, 0.8, 1.0, 0.8, 1.0, 1.0, 1.0, 1.0, 1.0, 0.8, 1.0, 0.8, 1.0, 1.0, 1.0, 1.0, 1.0, 0.8, 1.0, 0.8, 1.0, 1.0, 1.0, 0.0, 1.0, 0.0, 1.0, 0.0, 1.0, 0.0, 1.0, 0.0, 1.0, 0.0, 1.0, 0.0, 1.0, 0.0, 1.0, 0.8, 1.0, 0.8, 1.0, 0.0, 1.0, 0.0, 1.0, 0.8, 1.0, 0.8, 1.0, 0.0, 1.0, 0.0, 1.0, 0.0, 1.0, 0.0, 1.0, 0.8, 1.0, 0.0, 1.0, 0.0, 1.0, 0.0, 1.0, 0.8, 1.0, 0.0, 1.0, 0.0, 1.0, 0.0, 1.0, 0.8, 1.0, 0.0, 1.0, 0.0, 1.0, 0.0, 1.0, 0.8, 1.0, 0.0, 1.0, 1.0, 1.0, 1.0, 1.0, 1.0, 1.0, 1.0, 1.0, 1.0, 1.0, 1.0, 1.0, 1.0, 1.0, 1.0, 1.0, 1.0, 1.0, 1.0, 1.0, 1.0, 1.0, 1.0, 1.0, 1.0, 1.0, 1.0, 1.0, 1.0, 1.0, 1.0, 1.0, 1.0, 1.0, 1.0, 1.0, 1.0, 1.0, 1.0, 1.0, 0.0, 1.0, 1.0, 1.0, 1.0, 1.0, 0.0, 1.0, 1.0, 1.0, 0.0, 1.0, 0.0, 1.0, 1.0, 1.0, 0.0, 1.0, 0.0, 1.0, 1.0, 1.0, 1.0, 1.0, 0.0, 1.0, 0.0, 1.0, 1.0, 1.0, 1.0, 0.0, 0.0, 1.0, 1.0, 1.0, 1.0, 1.0, 0.0])
me_plane_004.update()
me_plane_005 = bpy.data.meshes.new('Plane.005')
me_plane_005.from_pydata([(-47.57, -1.241, 11.58), (-44.98, -3.827, 11.58), (-42.18, -6.629, 11.58), (-47.57, -1.241, 10.67), (-44.98, -3.827, 10.67), (-42.18, -6.629, 10.36), (-47.57, -1.241, 10.36), (-45.85, 0.4833, 11.58), (-43.26, -2.103, 11.58), (-38.95, -5.551, 11.58), (-45.85, 0.4833, 10.67), (-43.26, -2.103, 10.67), (-38.95, -5.551, 10.36), (-45.42, 0.9144, 10.36), (-45.42, 0.9144, 11.58), (-50.16, 1.345, 11.58), (-52.96, 4.147, 11.58), (-50.16, 1.345, 10.67), (-52.96, 4.147, 10.36), (-48.43, 3.07, 11.58), (-51.88, 7.38, 11.58), (-48.43, 3.07, 10.67), (-51.88, 7.38, 10.36)], [], [(8, 1, 2, 9), (9, 2, 5, 12), (4, 3, 6, 5), (1, 4, 5, 2), (14, 7, 8, 9), (3, 4, 11, 10), (8, 7, 10, 11), (4, 1, 8, 11), (9, 12, 13, 14), (12, 5, 6, 13), (19, 20, 16, 15), (20, 22, 18, 16), (17, 18, 6, 3), (15, 16, 18, 17), (14, 20, 19, 7), (3, 10, 21, 17), (19, 21, 10, 7), (17, 21, 19, 15), (20, 14, 13, 22), (22, 13, 6, 18)])
_uv = me_plane_005.uv_layers.new(name='UVMap')
_uv.uv.foreach_set('vector', [1.0, 0.8, 1.0, 0.0, 1.0, 0.0, 1.0, 1.0, 1.0, 1.0, 1.0, 0.0, 1.0, 0.0, 1.0, 1.0, 1.0, 0.0, 1.0, 0.0, 1.0, 0.0, 1.0, 0.0, 1.0, 0.0, 1.0, 0.0, 1.0, 0.0, 1.0, 0.0, 1.0, 1.0, 1.0, 0.8, 1.0, 0.8, 1.0, 1.0, 1.0, 0.0, 1.0, 0.0, 1.0, 0.0, 1.0, 0.0, 1.0, 0.8, 1.0, 0.8, 1.0, 0.0, 1.0, 0.0, 1.0, 0.0, 1.0, 0.0, 1.0, 0.8, 1.0, 0.0, 1.0, 1.0, 1.0, 1.0, 1.0, 1.0, 1.0, 1.0, 1.0, 1.0, 1.0, 0.0, 1.0, 0.0, 1.0, 1.0, 1.0, 0.8, 1.0, 1.0, 1.0, 0.0, 1.0, 0.0, 1.0, 1.0, 1.0, 1.0, 1.0, 0.0, 1.0, 0.0, 1.0, 0.0, 1.0, 0.0, 1.0, 0.0, 1.0, 0.0, 1.0, 0.0, 1.0, 0.0, 1.0, 0.0, 1.0, 0.0, 1.0, 1.0, 1.0, 1.0, 1.0, 0.8, 1.0, 0.8, 1.0, 0.0, 1.0, 0.0, 1.0, 0.0, 1.0, 0.0, 1.0, 0.8, 1.0, 0.0, 1.0, 0.0, 1.0, 0.8, 1.0, 0.0, 1.0, 0.0, 1.0, 0.8, 1.0, 0.0, 1.0, 1.0, 1.0, 1.0, 1.0, 1.0, 1.0, 1.0, 1.0, 1.0, 1.0, 1.0, 1.0, 0.0, 1.0, 0.0])
me_plane_005.update()
me_circle = bpy.data.meshes.new('Circle')
me_circle.from_pydata([(-4.657e-10, -9.144, 11.89), (-4.657e-10, -9.754, 11.89), (-7.451e-09, -9.73, 11.77), (-1.49e-08, -9.664, 11.67), (0.0, -9.565, 11.61), (0.0, -9.449, 11.58), (0.0, -9.332, 11.61), (-1.49e-08, -9.233, 11.67), (-7.451e-09, -9.167, 11.77), (27.13, -9.144, 11.89), (27.13, -9.167, 12.0), (27.13, -9.233, 12.1), (27.13, -9.332, 12.17), (27.13, -9.449, 12.19), (27.13, -9.565, 12.17), (27.13, -9.664, 12.1), (27.13, -9.73, 12.0), (27.13, -9.754, 11.89), (27.13, -9.73, 11.77), (27.13, -9.664, 11.67), (27.13, -9.565, 11.61), (27.13, -9.449, 11.58), (27.13, -9.332, 11.61), (27.13, -9.233, 11.67), (27.13, -9.167, 11.77), (28.35, -9.144, 11.89), (28.35, -9.167, 12.0), (28.35, -9.233, 12.1), (28.35, -9.332, 12.17), (28.35, -9.449, 12.19), (28.35, -9.565, 12.17), (28.35, -9.664, 12.1), (28.35, -9.73, 12.0), (28.35, -9.754, 11.89), (28.35, -9.73, 11.77), (28.35, -9.664, 11.67), (28.35, -9.565, 11.61), (28.35, -9.449, 11.58), (28.35, -9.332, 11.61), (28.35, -9.233, 11.67), (28.35, -9.167, 11.77), (11.28, -9.332, 11.61), (10.06, -9.332, 11.61), (10.06, -9.233, 11.67), (11.28, -9.233, 11.67), (11.28, -9.664, 12.1), (10.06, -9.664, 12.1), (10.06, -9.73, 12.0), (11.28, -9.73, 12.0), (10.06, -9.167, 11.77), (11.28, -9.167, 11.77), (10.06, -9.754, 11.89), (11.28, -9.754, 11.89), (11.28, -9.144, 11.89), (10.06, -9.144, 11.89), (10.06, -9.167, 12.0), (11.28, -9.167, 12.0), (10.06, -9.73, 11.77), (11.28, -9.73, 11.77), (10.06, -9.233, 12.1), (11.28, -9.233, 12.1), (10.06, -9.664, 11.67), (11.28, -9.664, 11.67), (10.06, -9.332, 12.17), (11.28, -9.332, 12.17), (10.06, -9.565, 11.61), (11.28, -9.565, 11.61), (10.06, -9.449, 12.19), (11.28, -9.449, 12.19), (10.06, -9.449, 11.58), (11.28, -9.449, 11.58), (10.06, -9.565, 12.17), (11.28, -9.565, 12.17), (28.35, -9.449, 11.89), (-4.657e-10, -9.174, 11.89), (-4.657e-10, -9.723, 11.89), (-7.451e-09, -9.702, 11.78), (-1.49e-08, -9.643, 11.69), (0.0, -9.554, 11.63), (0.0, -9.449, 11.61), (0.0, -9.344, 11.63), (-1.49e-08, -9.255, 11.69), (-7.451e-09, -9.195, 11.78), (27.13, -9.195, 11.99), (27.13, -9.174, 11.89), (27.13, -9.255, 12.08), (27.13, -9.344, 12.14), (27.13, -9.449, 12.16), (27.13, -9.554, 12.14), (27.13, -9.643, 12.08), (27.13, -9.702, 11.99), (27.13, -9.723, 11.89), (27.13, -9.702, 11.78), (27.13, -9.643, 11.69), (27.13, -9.554, 11.63), (27.13, -9.449, 11.61), (27.13, -9.344, 11.63), (27.13, -9.255, 11.69), (27.13, -9.195, 11.78), (10.06, -9.344, 11.63), (11.28, -9.255, 11.69), (10.06, -9.643, 12.08), (11.28, -9.702, 11.99), (11.28, -9.195, 11.78), (11.28, -9.723, 11.89), (10.06, -9.174, 11.89), (11.28, -9.195, 11.99), (11.28, -9.702, 11.78), (11.28, -9.255, 12.08), (11.28, -9.643, 11.69), (11.28, -9.344, 12.14), (11.28, -9.554, 11.63), (11.28, -9.449, 12.16), (11.28, -9.449, 11.61), (11.28, -9.554, 12.14), (28.33, -9.188, 12.0), (28.33, -9.167, 11.89), (28.33, -9.249, 12.09), (28.33, -9.341, 12.15), (28.33, -9.449, 12.17), (28.33, -9.557, 12.15), (28.33, -9.648, 12.09), (28.33, -9.709, 12.0), (28.33, -9.731, 11.89), (28.33, -9.709, 11.78), (28.33, -9.648, 11.69), (28.33, -9.557, 11.63), (28.33, -9.449, 11.61), (28.33, -9.341, 11.63), (28.33, -9.249, 11.69), (28.33, -9.188, 11.78), (11.28, -9.344, 11.63), (10.06, -9.255, 11.69), (11.28, -9.643, 12.08), (10.06, -9.702, 11.99), (10.06, -9.195, 11.78), (10.06, -9.723, 11.89), (11.28, -9.174, 11.89), (10.06, -9.195, 11.99), (10.06, -9.702, 11.78), (10.06, -9.255, 12.08), (10.06, -9.643, 11.69), (10.06, -9.344, 12.14), (10.06, -9.554, 11.63), (10.06, -9.449, 12.16), (10.06, -9.449, 11.61), (10.06, -9.554, 12.14), (28.32, -9.449, 11.89), (2.98e-08, -9.36, 11.67), (2.98e-08, -9.614, 12.05), (2.98e-08, -9.216, 11.89), (2.98e-08, -9.284, 11.72), (2.98e-08, -9.664, 11.98), (2.98e-08, -9.233, 11.8), (2.98e-08, -9.682, 11.89), (2.98e-08, -9.233, 11.98), (2.98e-08, -9.664, 11.8), (2.98e-08, -9.284, 12.05), (2.98e-08, -9.614, 11.72), (2.98e-08, -9.36, 12.1), (2.98e-08, -9.538, 11.67), (2.98e-08, -9.449, 12.12), (2.98e-08, -9.449, 11.65), (2.98e-08, -9.538, 12.1), (28.04, -9.36, 11.67), (28.04, -9.614, 12.05), (28.04, -9.216, 11.89), (28.04, -9.284, 11.72), (28.04, -9.664, 11.98), (28.04, -9.233, 11.8), (28.04, -9.682, 11.89), (28.04, -9.233, 11.98), (28.04, -9.664, 11.8), (28.04, -9.284, 12.05), (28.04, -9.614, 11.72), (28.04, -9.36, 12.1), (28.04, -9.538, 11.67), (28.04, -9.449, 12.12), (28.04, -9.449, 11.65), (28.04, -9.538, 12.1)], [], [(41, 44, 23, 22), (11, 85, 86, 12), (44, 50, 24, 23), (12, 86, 87, 13), (15, 89, 90, 16), (50, 53, 9, 24), (52, 58, 18, 17), (16, 90, 91, 17), (58, 62, 19, 18), (17, 91, 104, 52), (62, 66, 20, 19), (84, 9, 53, 137), (66, 70, 21, 20), (13, 87, 88, 14), (70, 41, 22, 21), (14, 88, 89, 15), (12, 13, 29, 28), (20, 21, 37, 36), (13, 14, 30, 29), (21, 22, 38, 37), (14, 15, 31, 30), (22, 23, 39, 38), (15, 16, 32, 31), (23, 24, 40, 39), (16, 17, 33, 32), (9, 10, 26, 25), (24, 9, 25, 40), (17, 18, 34, 33), (10, 11, 27, 26), (18, 19, 35, 34), (11, 12, 28, 27), (19, 20, 36, 35), (71, 46, 45, 72), (5, 6, 42, 69), (69, 42, 41, 70), (67, 71, 72, 68), (4, 5, 69, 65), (65, 69, 70, 66), (63, 67, 68, 64), (3, 4, 65, 61), (61, 65, 66, 62), (59, 63, 64, 60), (2, 3, 61, 57), (57, 61, 62, 58), (55, 59, 60, 56), (1, 2, 57, 51), (51, 57, 58, 52), (8, 0, 54, 49), (49, 54, 53, 50), (54, 55, 56, 53), (47, 51, 52, 48), (7, 8, 49, 43), (43, 49, 50, 44), (46, 47, 48, 45), (6, 7, 43, 42), (42, 43, 44, 41), (27, 28, 73), (35, 36, 73), (28, 29, 73), (36, 37, 73), (29, 30, 73), (37, 38, 73), (30, 31, 73), (38, 39, 73), (31, 32, 73), (39, 40, 73), (32, 33, 73), (25, 26, 73), (40, 25, 73), (33, 34, 73), (26, 27, 73), (34, 35, 73), (131, 96, 97, 100), (137, 53, 56, 106), (100, 97, 98, 103), (106, 56, 60, 108), (60, 64, 110, 108), (103, 98, 84, 137), (104, 91, 92, 107), (64, 68, 112, 110), (107, 92, 93, 109), (68, 72, 114, 112), (109, 93, 94, 111), (72, 45, 133, 114), (111, 94, 95, 113), (45, 48, 102, 133), (113, 95, 96, 131), (48, 52, 104, 102), (86, 118, 119, 87), (94, 126, 127, 95), (87, 119, 120, 88), (95, 127, 128, 96), (88, 120, 121, 89), (96, 128, 129, 97), (89, 121, 122, 90), (97, 129, 130, 98), (90, 122, 123, 91), (84, 116, 115, 83), (98, 130, 116, 84), (91, 123, 124, 92), (83, 115, 117, 85), (92, 124, 125, 93), (85, 117, 118, 86), (93, 125, 126, 94), (146, 114, 133, 101), (79, 145, 99, 80), (145, 113, 131, 99), (144, 112, 114, 146), (78, 143, 145, 79), (143, 111, 113, 145), (142, 110, 112, 144), (77, 141, 143, 78), (141, 109, 111, 143), (140, 108, 110, 142), (76, 139, 141, 77), (139, 107, 109, 141), (51, 136, 75, 1), (138, 106, 108, 140), (75, 136, 139, 76), (136, 104, 107, 139), (82, 135, 105, 74), (135, 103, 137, 105), (0, 74, 105, 54), (105, 137, 106, 138), (54, 105, 138, 55), (134, 102, 104, 136), (81, 132, 135, 82), (132, 100, 103, 135), (55, 138, 140, 59), (101, 133, 102, 134), (80, 99, 132, 81), (99, 131, 100, 132), (117, 147, 118), (125, 147, 126), (118, 147, 119), (126, 147, 127), (119, 147, 120), (127, 147, 128), (120, 147, 121), (128, 147, 129), (121, 147, 122), (129, 147, 130), (122, 147, 123), (116, 147, 115), (130, 147, 116), (123, 147, 124), (115, 147, 117), (124, 147, 125), (59, 140, 142, 63), (63, 142, 144, 67), (67, 144, 146, 71), (71, 146, 101, 46), (46, 101, 134, 47), (47, 134, 136, 51), (9, 84, 83, 10), (10, 83, 85, 11), (156, 158, 174, 172), (163, 149, 165, 179), (148, 151, 167, 164), (155, 157, 173, 171), (162, 148, 164, 178), (154, 156, 172, 170), (161, 163, 179, 177), (153, 150, 166, 169), (160, 162, 178, 176), (150, 155, 171, 166), (159, 161, 177, 175), (152, 154, 170, 168), (158, 160, 176, 174), (151, 153, 169, 167), (157, 159, 175, 173), (149, 152, 168, 165)])
me_circle.polygons.foreach_set('use_smooth', [True] * 172)
me_circle.polygons.foreach_set('material_index', [0, 0, 0, 0, 0, 0, 0, 0, 0, 0, 0, 0, 0, 0, 0, 0, 0, 0, 0, 0, 0, 0, 0, 0, 0, 0, 0, 0, 0, 0, 0, 0, 0, 0, 0, 0, 0, 0, 0, 0, 0, 0, 0, 0, 0, 0, 0, 0, 0, 0, 0, 0, 0, 0, 0, 0, 0, 0, 0, 0, 0, 0, 0, 0, 0, 0, 0, 0, 0, 0, 0, 0, 0, 0, 0, 0, 0, 0, 0, 0, 0, 0, 0, 0, 0, 0, 0, 0, 0, 0, 0, 0, 0, 0, 0, 0, 0, 0, 0, 0, 0, 0, 0, 0, 0, 0, 0, 0, 0, 0, 0, 0, 0, 0, 0, 0, 0, 0, 0, 0, 0, 0, 0, 0, 0, 0, 0, 0, 0, 0, 0, 0, 0, 0, 0, 0, 0, 0, 0, 0, 0, 0, 0, 0, 0, 0, 0, 0, 0, 0, 0, 0, 0, 0, 0, 0, 1, 1, 1, 1, 1, 1, 1, 1, 1, 1, 1, 1, 1, 1, 1, 1])
_uv = me_circle.uv_layers.new(name='UVMap')
_uv.uv.foreach_set('vector', [0.01823, 0.6008, 0.01441, 0.6008, 0.01441, 0.0489, 0.01823, 0.0489, 0.2591, 0.8948, 0.2584, 0.8941, 0.2604, 0.891, 0.2614, 0.8914, 0.01441, 0.6008, 0.01027, 0.6008, 0.01027, 0.0489, 0.01441, 0.0489, 0.2614, 0.8914, 0.2604, 0.891, 0.2612, 0.8873, 0.2622, 0.8873, 0.2591, 0.8798, 0.2584, 0.8806, 0.2553, 0.8785, 0.2557, 0.8775, 0.01027, 0.6008, 0.006439, 0.6008, 0.006439, 0.0489, 0.01027, 0.0489, 0.04876, 0.6008, 0.04583, 0.6008, 0.04583, 0.0489, 0.04876, 0.0489, 0.2557, 0.8775, 0.2553, 0.8785, 0.2516, 0.8778, 0.2516, 0.8767, 0.04583, 0.6008, 0.04201, 0.6008, 0.04201, 0.0489, 0.04583, 0.0489, 0.2387, 0.5584, 0.2378, 0.5584, 0.2378, 0.006439, 0.2387, 0.006439, 0.04201, 0.6008, 0.03787, 0.6008, 0.03787, 0.0489, 0.04201, 0.0489, 0.225, 0.5584, 0.2241, 0.5584, 0.2241, 0.006439, 0.225, 0.006439, 0.03787, 0.6008, 0.03404, 0.6008, 0.03404, 0.0489, 0.03787, 0.0489, 0.2622, 0.8873, 0.2612, 0.8873, 0.2604, 0.8837, 0.2614, 0.8833, 0.02116, 0.6008, 0.01823, 0.6008, 0.01823, 0.0489, 0.02116, 0.0489, 0.2614, 0.8833, 0.2604, 0.8837, 0.2584, 0.8806, 0.2591, 0.8798, 0.2625, 0.4803, 0.2663, 0.4803, 0.2663, 0.5227, 0.2625, 0.5227, 0.03787, 0.0489, 0.03404, 0.0489, 0.03404, 0.006442, 0.03787, 0.006443, 0.2516, 0.4249, 0.2545, 0.4249, 0.2545, 0.4674, 0.2516, 0.4674, 0.02116, 0.0489, 0.01823, 0.0489, 0.01823, 0.006442, 0.02116, 0.006439, 0.2545, 0.4249, 0.2584, 0.4249, 0.2584, 0.4674, 0.2545, 0.4674, 0.01823, 0.0489, 0.01441, 0.0489, 0.01441, 0.006443, 0.01823, 0.006442, 0.2584, 0.4249, 0.2625, 0.4249, 0.2625, 0.4674, 0.2584, 0.4674, 0.01441, 0.0489, 0.01027, 0.0489, 0.01027, 0.006443, 0.01441, 0.006443, 0.2625, 0.4249, 0.2663, 0.4249, 0.2663, 0.4674, 0.2625, 0.4674, 0.2516, 0.4803, 0.2545, 0.4803, 0.2545, 0.5227, 0.2516, 0.5227, 0.01027, 0.0489, 0.006439, 0.0489, 0.006439, 0.006442, 0.01027, 0.006443, 0.04876, 0.0489, 0.04583, 0.0489, 0.04583, 0.006442, 0.04876, 0.006439, 0.2545, 0.4803, 0.2584, 0.4803, 0.2584, 0.5227, 0.2545, 0.5227, 0.04583, 0.0489, 0.04201, 0.0489, 0.04201, 0.006443, 0.04583, 0.006442, 0.2584, 0.4803, 0.2625, 0.4803, 0.2625, 0.5227, 0.2584, 0.5227, 0.04201, 0.0489, 0.03787, 0.0489, 0.03787, 0.006443, 0.04201, 0.006443, 0.2545, 0.3696, 0.2584, 0.3696, 0.2584, 0.412, 0.2545, 0.412, 0.02116, 0.9936, 0.01823, 0.9936, 0.01823, 0.6433, 0.02116, 0.6433, 0.02116, 0.6433, 0.01823, 0.6433, 0.01823, 0.6008, 0.02116, 0.6008, 0.2516, 0.3696, 0.2545, 0.3696, 0.2545, 0.412, 0.2516, 0.412, 0.03787, 0.9936, 0.03404, 0.9936, 0.03404, 0.6433, 0.03787, 0.6433, 0.03787, 0.6433, 0.03404, 0.6433, 0.03404, 0.6008, 0.03787, 0.6008, 0.2625, 0.5356, 0.2663, 0.5356, 0.2663, 0.5781, 0.2625, 0.5781, 0.04201, 0.9936, 0.03787, 0.9936, 0.03787, 0.6433, 0.04201, 0.6433, 0.04201, 0.6433, 0.03787, 0.6433, 0.03787, 0.6008, 0.04201, 0.6008, 0.2584, 0.5356, 0.2625, 0.5356, 0.2625, 0.5781, 0.2584, 0.5781, 0.04583, 0.9936, 0.04201, 0.9936, 0.04201, 0.6433, 0.04583, 0.6433, 0.04583, 0.6433, 0.04201, 0.6433, 0.04201, 0.6008, 0.04583, 0.6008, 0.2545, 0.5356, 0.2584, 0.5356, 0.2584, 0.5781, 0.2545, 0.5781, 0.04876, 0.9936, 0.04583, 0.9936, 0.04583, 0.6433, 0.04876, 0.6433, 0.04876, 0.6433, 0.04583, 0.6433, 0.04583, 0.6008, 0.04876, 0.6008, 0.01027, 0.9936, 0.006439, 0.9936, 0.006439, 0.6433, 0.01027, 0.6433, 0.01027, 0.6433, 0.006439, 0.6433, 0.006439, 0.6008, 0.01027, 0.6008, 0.2516, 0.5356, 0.2545, 0.5356, 0.2545, 0.5781, 0.2516, 0.5781, 0.2625, 0.3696, 0.2663, 0.3696, 0.2663, 0.412, 0.2625, 0.412, 0.01441, 0.9936, 0.01027, 0.9936, 0.01027, 0.6433, 0.01441, 0.6433, 0.01441, 0.6433, 0.01027, 0.6433, 0.01027, 0.6008, 0.01441, 0.6008, 0.2584, 0.3696, 0.2625, 0.3696, 0.2625, 0.412, 0.2584, 0.412, 0.01823, 0.9936, 0.01441, 0.9936, 0.01441, 0.6433, 0.01823, 0.6433, 0.01823, 0.6433, 0.01441, 0.6433, 0.01441, 0.6008, 0.01823, 0.6008, 0.2679, 0.8125, 0.2708, 0.8154, 0.262, 0.8213, 0.2561, 0.8301, 0.2532, 0.8272, 0.262, 0.8213, 0.2708, 0.8154, 0.2724, 0.8192, 0.262, 0.8213, 0.2532, 0.8272, 0.2516, 0.8234, 0.262, 0.8213, 0.2724, 0.8192, 0.2724, 0.8234, 0.262, 0.8213, 0.2516, 0.8234, 0.2516, 0.8192, 0.262, 0.8213, 0.2724, 0.8234, 0.2708, 0.8272, 0.262, 0.8213, 0.2516, 0.8192, 0.2532, 0.8154, 0.262, 0.8213, 0.2708, 0.8272, 0.2679, 0.8301, 0.262, 0.8213, 0.2532, 0.8154, 0.2561, 0.8125, 0.262, 0.8213, 0.2679, 0.8301, 0.2641, 0.8317, 0.262, 0.8213, 0.2599, 0.8109, 0.2641, 0.8109, 0.262, 0.8213, 0.2561, 0.8125, 0.2599, 0.8109, 0.262, 0.8213, 0.2641, 0.8317, 0.2599, 0.8317, 0.262, 0.8213, 0.2641, 0.8109, 0.2679, 0.8125, 0.262, 0.8213, 0.2599, 0.8317, 0.2561, 0.8301, 0.262, 0.8213, 0.09891, 0.3992, 0.09891, 0.9511, 0.09546, 0.9511, 0.09546, 0.3992, 0.2516, 0.9119, 0.2516, 0.9108, 0.2557, 0.9116, 0.2553, 0.9126, 0.09546, 0.3992, 0.09546, 0.9511, 0.09173, 0.9511, 0.09174, 0.3992, 0.2553, 0.9126, 0.2557, 0.9116, 0.2591, 0.9139, 0.2584, 0.9147, 0.2591, 0.9139, 0.2614, 0.9174, 0.2604, 0.9178, 0.2584, 0.9147, 0.09174, 0.3992, 0.09173, 0.9511, 0.08829, 0.9511, 0.08829, 0.3992, 0.07515, 0.3992, 0.07505, 0.9511, 0.07241, 0.9511, 0.07252, 0.3992, 0.2614, 0.9174, 0.2622, 0.9214, 0.2612, 0.9214, 0.2604, 0.9178, 0.07252, 0.3992, 0.07241, 0.9511, 0.06897, 0.9511, 0.06907, 0.3992, 0.2622, 0.9214, 0.2614, 0.9255, 0.2604, 0.9251, 0.2612, 0.9214, 0.06907, 0.3992, 0.06897, 0.9511, 0.06524, 0.9511, 0.06534, 0.3992, 0.2614, 0.9255, 0.2591, 0.9289, 0.2584, 0.9282, 0.2604, 0.9251, 0.06534, 0.3992, 0.06524, 0.9511, 0.0618, 0.9511, 0.0619, 0.3992, 0.2591, 0.9289, 0.2557, 0.9312, 0.2553, 0.9303, 0.2584, 0.9282, 0.1015, 0.3992, 0.1015, 0.9511, 0.09891, 0.9511, 0.09891, 0.3992, 0.2557, 0.9312, 0.2516, 0.9321, 0.2516, 0.931, 0.2553, 0.9303, 0.2616, 0.6873, 0.2617, 0.6456, 0.2652, 0.6456, 0.2651, 0.6873, 0.06524, 0.9511, 0.06518, 0.9929, 0.06164, 0.9929, 0.0618, 0.9511, 0.2518, 0.6327, 0.2516, 0.5909, 0.2543, 0.5909, 0.2545, 0.6327, 0.1015, 0.9511, 0.1018, 0.9929, 0.09905, 0.9929, 0.09891, 0.9511, 0.2545, 0.6327, 0.2543, 0.5909, 0.2579, 0.5909, 0.2579, 0.6327, 0.09891, 0.9511, 0.09905, 0.9929, 0.09551, 0.9929, 0.09546, 0.9511, 0.2579, 0.6327, 0.2579, 0.5909, 0.2617, 0.5909, 0.2616, 0.6327, 0.09546, 0.9511, 0.09551, 0.9929, 0.09168, 0.9929, 0.09173, 0.9511, 0.2616, 0.6327, 0.2617, 0.5909, 0.2652, 0.5909, 0.2651, 0.6327, 0.2518, 0.6873, 0.2516, 0.6456, 0.2543, 0.6456, 0.2545, 0.6873, 0.09173, 0.9511, 0.09168, 0.9929, 0.08814, 0.9929, 0.08829, 0.9511, 0.07505, 0.9511, 0.07526, 0.9929, 0.07255, 0.9929, 0.07241, 0.9511, 0.2545, 0.6873, 0.2543, 0.6456, 0.2579, 0.6456, 0.2579, 0.6873, 0.07241, 0.9511, 0.07255, 0.9929, 0.06901, 0.9929, 0.06897, 0.9511, 0.2579, 0.6873, 0.2579, 0.6456, 0.2617, 0.6456, 0.2616, 0.6873, 0.06897, 0.9511, 0.06901, 0.9929, 0.06518, 0.9929, 0.06524, 0.9511, 0.2542, 0.7427, 0.2542, 0.7002, 0.2577, 0.7002, 0.2577, 0.7427, 0.1015, 0.006439, 0.1015, 0.3567, 0.09891, 0.3567, 0.09891, 0.006441, 0.1015, 0.3567, 0.1015, 0.3992, 0.09891, 0.3992, 0.09891, 0.3567, 0.2516, 0.7427, 0.2516, 0.7002, 0.2542, 0.7002, 0.2542, 0.7427, 0.06542, 0.006441, 0.06535, 0.3567, 0.06191, 0.3567, 0.06198, 0.006439, 0.06535, 0.3567, 0.06534, 0.3992, 0.0619, 0.3992, 0.06191, 0.3567, 0.2614, 0.798, 0.2614, 0.7555, 0.2649, 0.7555, 0.2649, 0.798, 0.06915, 0.006442, 0.06908, 0.3567, 0.06535, 0.3567, 0.06542, 0.006441, 0.06908, 0.3567, 0.06907, 0.3992, 0.06534, 0.3992, 0.06535, 0.3567, 0.2577, 0.798, 0.2577, 0.7555, 0.2614, 0.7555, 0.2614, 0.798, 0.07259, 0.006441, 0.07252, 0.3567, 0.06908, 0.3567, 0.06915, 0.006442, 0.07252, 0.3567, 0.07252, 0.3992, 0.06907, 0.3992, 0.06908, 0.3567, 0.2525, 0.3567, 0.2516, 0.3567, 0.2516, 0.006439, 0.2525, 0.006439, 0.2542, 0.798, 0.2542, 0.7555, 0.2577, 0.7555, 0.2577, 0.798, 0.07523, 0.006439, 0.07516, 0.3567, 0.07252, 0.3567, 0.07259, 0.006441, 0.07516, 0.3567, 0.07515, 0.3992, 0.07252, 0.3992, 0.07252, 0.3567, 0.09174, 0.006443, 0.09174, 0.3567, 0.08829, 0.3567, 0.0883, 0.006441, 0.09174, 0.3567, 0.09174, 0.3992, 0.08829, 0.3992, 0.08829, 0.3567, 0.2378, 0.5713, 0.2387, 0.5713, 0.2387, 0.9215, 0.2378, 0.9215, 0.2516, 0.798, 0.2516, 0.7555, 0.2542, 0.7555, 0.2542, 0.798, 0.2516, 0.9662, 0.2516, 0.9651, 0.2553, 0.9644, 0.2557, 0.9654, 0.2614, 0.7427, 0.2614, 0.7002, 0.2649, 0.7002, 0.2649, 0.7427, 0.09547, 0.006443, 0.09546, 0.3567, 0.09174, 0.3567, 0.09174, 0.006443, 0.09546, 0.3567, 0.09546, 0.3992, 0.09174, 0.3992, 0.09174, 0.3567, 0.2557, 0.9654, 0.2553, 0.9644, 0.2584, 0.9623, 0.2591, 0.9631, 0.2577, 0.7427, 0.2577, 0.7002, 0.2614, 0.7002, 0.2614, 0.7427, 0.09891, 0.006441, 0.09891, 0.3567, 0.09546, 0.3567, 0.09547, 0.006443, 0.09891, 0.3567, 0.09891, 0.3992, 0.09546, 0.3992, 0.09546, 0.3567, 0.2694, 0.8488, 0.2612, 0.8542, 0.2667, 0.846, 0.2531, 0.8597, 0.2612, 0.8542, 0.2558, 0.8624, 0.2667, 0.846, 0.2612, 0.8542, 0.2632, 0.8446, 0.2558, 0.8624, 0.2612, 0.8542, 0.2593, 0.8638, 0.2632, 0.8446, 0.2612, 0.8542, 0.2593, 0.8446, 0.2593, 0.8638, 0.2612, 0.8542, 0.2632, 0.8638, 0.2593, 0.8446, 0.2612, 0.8542, 0.2558, 0.846, 0.2632, 0.8638, 0.2612, 0.8542, 0.2667, 0.8624, 0.2558, 0.846, 0.2612, 0.8542, 0.2531, 0.8488, 0.2667, 0.8624, 0.2612, 0.8542, 0.2694, 0.8597, 0.2531, 0.8488, 0.2612, 0.8542, 0.2516, 0.8523, 0.2709, 0.8561, 0.2612, 0.8542, 0.2709, 0.8523, 0.2694, 0.8597, 0.2612, 0.8542, 0.2709, 0.8561, 0.2516, 0.8523, 0.2612, 0.8542, 0.2516, 0.8561, 0.2709, 0.8523, 0.2612, 0.8542, 0.2694, 0.8488, 0.2516, 0.8561, 0.2612, 0.8542, 0.2531, 0.8597, 0.2591, 0.9631, 0.2584, 0.9623, 0.2604, 0.9592, 0.2614, 0.9596, 0.2614, 0.9596, 0.2604, 0.9592, 0.2612, 0.9555, 0.2622, 0.9555, 0.2622, 0.9555, 0.2612, 0.9555, 0.2604, 0.9519, 0.2614, 0.9515, 0.2614, 0.9515, 0.2604, 0.9519, 0.2584, 0.9488, 0.2591, 0.948, 0.2591, 0.948, 0.2584, 0.9488, 0.2553, 0.9467, 0.2557, 0.9457, 0.2557, 0.9457, 0.2553, 0.9467, 0.2516, 0.946, 0.2516, 0.9449, 0.2516, 0.8979, 0.2516, 0.8969, 0.2553, 0.8962, 0.2557, 0.8971, 0.2557, 0.8971, 0.2553, 0.8962, 0.2584, 0.8941, 0.2591, 0.8948, 0.1961, 0.9829, 0.1932, 0.9829, 0.1932, 0.00644, 0.1961, 0.006439, 0.1146, 0.00644, 0.1176, 0.006439, 0.1176, 0.9829, 0.1146, 0.9829, 0.15, 0.9829, 0.1471, 0.9829, 0.1471, 0.006442, 0.15, 0.006441, 0.1629, 0.00644, 0.1658, 0.006439, 0.1658, 0.9829, 0.1629, 0.9829, 0.2112, 0.9829, 0.209, 0.9829, 0.209, 0.006439, 0.2112, 0.006441, 0.1237, 0.00644, 0.1259, 0.006442, 0.1259, 0.9829, 0.1237, 0.9829, 0.1719, 0.00644, 0.1742, 0.006442, 0.1742, 0.9829, 0.1719, 0.9829, 0.1439, 0.9829, 0.141, 0.9829, 0.141, 0.006441, 0.1439, 0.006442, 0.19, 0.9829, 0.1871, 0.9829, 0.1871, 0.006439, 0.19, 0.00644, 0.141, 0.9829, 0.1388, 0.9829, 0.1388, 0.006439, 0.141, 0.006441, 0.169, 0.006439, 0.1719, 0.00644, 0.1719, 0.9829, 0.169, 0.9829, 0.1207, 0.006439, 0.1237, 0.00644, 0.1237, 0.9829, 0.1207, 0.9829, 0.1932, 0.9829, 0.19, 0.9829, 0.19, 0.00644, 0.1932, 0.00644, 0.1471, 0.9829, 0.1439, 0.9829, 0.1439, 0.006442, 0.1471, 0.006442, 0.1658, 0.006439, 0.169, 0.006439, 0.169, 0.9829, 0.1658, 0.9829, 0.1176, 0.006439, 0.1207, 0.006439, 0.1207, 0.9829, 0.1176, 0.9829])
me_circle.materials.append(mat_console_light_frame)
me_circle.materials.append(mat_light)
me_circle.update()

# ---- objects
ob_empty = bpy.data.objects.new('Empty', None)
ob_wall = bpy.data.objects.new('wall', me_cube_001)
ob_main_console = bpy.data.objects.new('Main Console', me_plane)
ob_main_console_extension_center = bpy.data.objects.new('Main Console Extension Center', me_plane_004)
ob_main_console_extension_left = bpy.data.objects.new('Main Console Extension Left', me_plane_005)
ob_main_console_light = bpy.data.objects.new('Main Console Light', me_circle)

# ---- transforms, parenting, visibility, modifiers, constraints
ob_empty.location = (0.0, 0.0, 0.0)
ob_empty.empty_display_type = 'IMAGE'
ob_empty.empty_display_size = 157.4
ob_empty.empty_image_offset = (-0.4983, -0.737)
ob_empty.empty_image_side = 'FRONT'
ob_wall.location = (0.0, 0.0, 0.0)
_m = ob_wall.modifiers.new('Mirror', 'MIRROR')
ob_main_console.location = (0.0, 0.0, 0.0)
_m = ob_main_console.modifiers.new('Mirror', 'MIRROR')
_m.use_clip = True
_m = ob_main_console.modifiers.new('Bevel', 'BEVEL')
_m.width = 0.01524
_m.width_pct = 0.01524
_m.segments = 4
_m.angle_limit = 0.4363
_m.harden_normals = True
_m = ob_main_console.modifiers.new('Smooth by Angle', 'NODES')
_m.node_group = ng_smooth_by_angle
_m.use_pin_to_last = True
_m.show_group_selector = False
ob_main_console_extension_center.location = (0.0, 0.0, 0.0)
_m = ob_main_console_extension_center.modifiers.new('Mirror', 'MIRROR')
_m.use_clip = True
_m = ob_main_console_extension_center.modifiers.new('Bevel', 'BEVEL')
_m.width = 0.01524
_m.width_pct = 0.01524
_m.segments = 4
_m.angle_limit = 0.2618
_m.harden_normals = True
_m = ob_main_console_extension_center.modifiers.new('Smooth by Angle', 'NODES')
_m.node_group = ng_smooth_by_angle
_m.use_pin_to_last = True
_m.show_group_selector = False
ob_main_console_extension_left.location = (0.0, 0.0, 0.0)
_m = ob_main_console_extension_left.modifiers.new('Bevel', 'BEVEL')
_m.width = 0.01524
_m.width_pct = 0.01524
_m.segments = 4
_m.angle_limit = 0.2618
_m.harden_normals = True
ob_main_console_light.location = (0.0, 0.0, 0.0)
_m = ob_main_console_light.modifiers.new('Mirror', 'MIRROR')
_m.use_clip = True
_m = ob_main_console_light.modifiers.new('Smooth by Angle', 'NODES')
_m.node_group = ng_smooth_by_angle
_m.use_pin_to_last = True
_m.show_group_selector = False

# ---- collection membership
col_collection.objects.link(ob_empty)
col_collection.objects.link(ob_wall)
col_collection.objects.link(ob_main_console)
col_collection.objects.link(ob_main_console_extension_center)
col_collection.objects.link(ob_main_console_extension_left)
col_collection.objects.link(ob_main_console_light)

# ---- scene / render settings (as saved in the file)
scene.frame_start = 1; scene.frame_end = 250; scene.frame_set(1)
scene.render.engine = 'BLENDER_EEVEE_NEXT'
bpy.context.view_layer.update()

# ---- added for rendering (the .blend has no active camera and no usable light): camera, sun
cam_auto = bpy.data.cameras.new('AutoCamera')
cam_auto.lens = 50.0
cam_auto.sensor_width = 36.0
cam_auto.clip_end = 1979.91
ob_auto_camera = bpy.data.objects.new('AutoCamera', cam_auto)
scene.collection.objects.link(ob_auto_camera)
ob_auto_camera.location = (112.816, -131.722, 96.6537)
ob_auto_camera.rotation_euler = (1.09748, -7.21219e-08, 0.694738)
scene.camera = ob_auto_camera
light_auto_sun = bpy.data.lights.new('AutoSun', 'SUN')
light_auto_sun.energy = 3.0
light_auto_sun.angle = 0.0523599
ob_auto_sun = bpy.data.objects.new('AutoSun', light_auto_sun)
scene.collection.objects.link(ob_auto_sun)
ob_auto_sun.rotation_euler = (0.872665, 0.174533, 0.523599)
bpy.context.view_layer.update()
